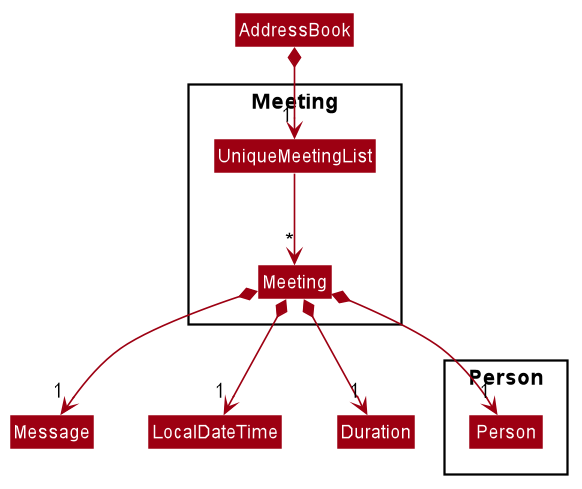

The diagram above was rendered by PlantUML. Its source (embedded in the PNG):
@startuml








skinparam BackgroundColor #FFFFFFF

skinparam Shadowing false

skinparam Class {
    FontColor #FFFFFF
    BorderThickness 1
    BorderColor #FFFFFF
    StereotypeFontColor #FFFFFF
    FontName Arial
}

skinparam Actor {
    BorderColor #000000
    Color #000000
    FontName Arial
}

skinparam Sequence {
    MessageAlign center
    BoxFontSize 15
    BoxPadding 0
    BoxFontColor #FFFFFF
    FontName Arial
}

skinparam Participant {
    FontColor #FFFFFFF
    Padding 20
}


skinparam ClassAttributeFontColor white
skinparam MinClassWidth 50
skinparam ParticipantPadding 10
skinparam Shadowing false
skinparam DefaultTextAlignment center
skinparam packageStyle Rectangle

hide footbox
hide members
hide circle
skinparam arrowThickness 1.1
skinparam arrowColor #9D0012
skinparam classBackgroundColor #9D0012


Class AddressBook
Package Meeting <<Rectangle>>{

    Class Meeting
    Class UniqueMeetingList

    AddressBook *--> "1" UniqueMeetingList
    UniqueMeetingList --> "*" Meeting
}

Package Person {
    Class Person
}

Meeting *--> "1" Message
Meeting *--> "1" LocalDateTime
Meeting *--> "1" Duration
Meeting *--> "1" Person

@enduml